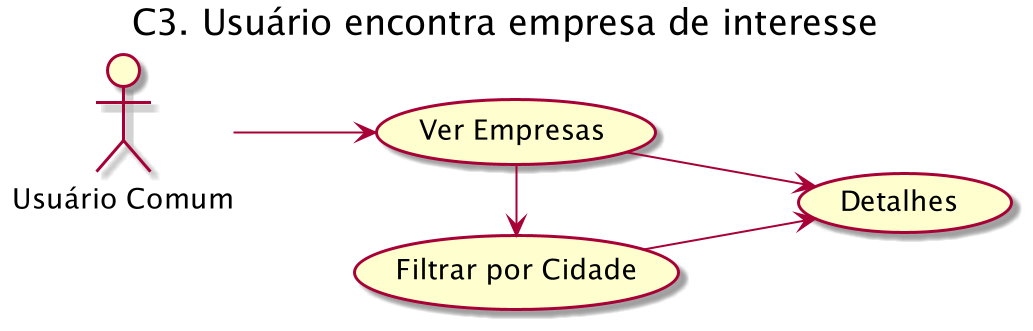

The diagram above was rendered by PlantUML. Its source (embedded in the PNG):
@startuml
left to right direction
title "C3. Usuário encontra empresa de interesse"

User as "Usuário Comum"

(Ver Empresas) as VerEmpresas
(Detalhes) as Detalhes
(Filtrar por Cidade) as Filtrar

User --> VerEmpresas
VerEmpresas -r--> Filtrar
Filtrar --> Detalhes
VerEmpresas --> Detalhes

@enduml